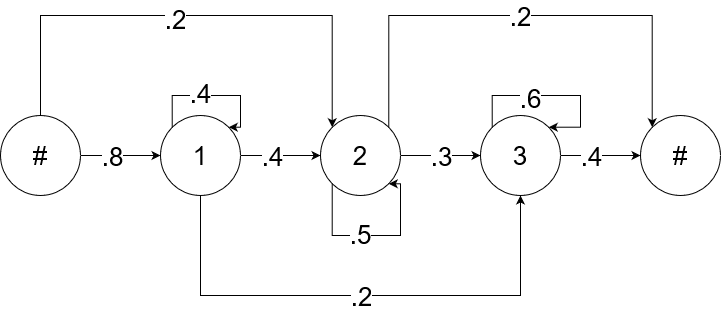

The diagram above was exported from draw.io. Its source (the exported page's mxGraphModel, read from the mxfile embedded in the PNG):
<mxGraphModel dx="1050" dy="1735" grid="1" gridSize="10" guides="1" tooltips="1" connect="1" arrows="1" fold="1" page="1" pageScale="1" pageWidth="827" pageHeight="1169" math="0" shadow="0">
  <root>
    <mxCell id="WIyWlLk6GJQsqaUBKTNV-0" />
    <mxCell id="WIyWlLk6GJQsqaUBKTNV-1" parent="WIyWlLk6GJQsqaUBKTNV-0" />
    <mxCell id="ZxpLXVWwk1QGWp0mmg_7-6" style="edgeStyle=orthogonalEdgeStyle;rounded=0;orthogonalLoop=1;jettySize=auto;html=1;exitX=1;exitY=0.5;exitDx=0;exitDy=0;entryX=0;entryY=0.5;entryDx=0;entryDy=0;fontSize=26;" edge="1" parent="WIyWlLk6GJQsqaUBKTNV-1" source="ZxpLXVWwk1QGWp0mmg_7-1" target="ZxpLXVWwk1QGWp0mmg_7-3">
      <mxGeometry relative="1" as="geometry" />
    </mxCell>
    <mxCell id="ZxpLXVWwk1QGWp0mmg_7-24" value=".8" style="edgeLabel;html=1;align=center;verticalAlign=middle;resizable=0;points=[];fontSize=26;" vertex="1" connectable="0" parent="ZxpLXVWwk1QGWp0mmg_7-6">
      <mxGeometry x="-0.25" relative="1" as="geometry">
        <mxPoint x="1" as="offset" />
      </mxGeometry>
    </mxCell>
    <mxCell id="ZxpLXVWwk1QGWp0mmg_7-18" style="edgeStyle=orthogonalEdgeStyle;rounded=0;orthogonalLoop=1;jettySize=auto;html=1;exitX=0.5;exitY=0;exitDx=0;exitDy=0;entryX=0;entryY=0;entryDx=0;entryDy=0;fontSize=26;" edge="1" parent="WIyWlLk6GJQsqaUBKTNV-1" source="ZxpLXVWwk1QGWp0mmg_7-1" target="ZxpLXVWwk1QGWp0mmg_7-4">
      <mxGeometry relative="1" as="geometry">
        <Array as="points">
          <mxPoint x="120" />
          <mxPoint x="412" />
        </Array>
      </mxGeometry>
    </mxCell>
    <mxCell id="ZxpLXVWwk1QGWp0mmg_7-23" value="&lt;div&gt;.2&lt;/div&gt;" style="edgeLabel;html=1;align=center;verticalAlign=middle;resizable=0;points=[];fontSize=26;" vertex="1" connectable="0" parent="ZxpLXVWwk1QGWp0mmg_7-18">
      <mxGeometry x="-0.0704" y="-3" relative="1" as="geometry">
        <mxPoint as="offset" />
      </mxGeometry>
    </mxCell>
    <mxCell id="ZxpLXVWwk1QGWp0mmg_7-1" value="&lt;font style=&quot;font-size: 26px;&quot;&gt;#&lt;/font&gt;" style="ellipse;whiteSpace=wrap;html=1;aspect=fixed;" vertex="1" parent="WIyWlLk6GJQsqaUBKTNV-1">
      <mxGeometry x="80" y="100" width="80" height="80" as="geometry" />
    </mxCell>
    <mxCell id="ZxpLXVWwk1QGWp0mmg_7-2" value="&lt;font style=&quot;font-size: 26px;&quot;&gt;#&lt;/font&gt;" style="ellipse;whiteSpace=wrap;html=1;aspect=fixed;" vertex="1" parent="WIyWlLk6GJQsqaUBKTNV-1">
      <mxGeometry x="720" y="100" width="80" height="80" as="geometry" />
    </mxCell>
    <mxCell id="ZxpLXVWwk1QGWp0mmg_7-7" style="edgeStyle=orthogonalEdgeStyle;rounded=0;orthogonalLoop=1;jettySize=auto;html=1;exitX=1;exitY=0.5;exitDx=0;exitDy=0;entryX=0;entryY=0.5;entryDx=0;entryDy=0;fontSize=26;" edge="1" parent="WIyWlLk6GJQsqaUBKTNV-1" source="ZxpLXVWwk1QGWp0mmg_7-3" target="ZxpLXVWwk1QGWp0mmg_7-4">
      <mxGeometry relative="1" as="geometry" />
    </mxCell>
    <mxCell id="ZxpLXVWwk1QGWp0mmg_7-25" value=".4" style="edgeLabel;html=1;align=center;verticalAlign=middle;resizable=0;points=[];fontSize=26;" vertex="1" connectable="0" parent="ZxpLXVWwk1QGWp0mmg_7-7">
      <mxGeometry x="-0.225" relative="1" as="geometry">
        <mxPoint as="offset" />
      </mxGeometry>
    </mxCell>
    <mxCell id="ZxpLXVWwk1QGWp0mmg_7-13" style="edgeStyle=orthogonalEdgeStyle;rounded=0;orthogonalLoop=1;jettySize=auto;html=1;entryX=0.5;entryY=1;entryDx=0;entryDy=0;fontSize=26;exitX=0.5;exitY=1;exitDx=0;exitDy=0;" edge="1" parent="WIyWlLk6GJQsqaUBKTNV-1" source="ZxpLXVWwk1QGWp0mmg_7-3" target="ZxpLXVWwk1QGWp0mmg_7-5">
      <mxGeometry relative="1" as="geometry">
        <mxPoint x="340" y="190" as="sourcePoint" />
        <Array as="points">
          <mxPoint x="280" y="280" />
          <mxPoint x="600" y="280" />
        </Array>
      </mxGeometry>
    </mxCell>
    <mxCell id="ZxpLXVWwk1QGWp0mmg_7-26" value=".2" style="edgeLabel;html=1;align=center;verticalAlign=middle;resizable=0;points=[];fontSize=26;" vertex="1" connectable="0" parent="ZxpLXVWwk1QGWp0mmg_7-13">
      <mxGeometry x="-0.3038" y="-3" relative="1" as="geometry">
        <mxPoint x="79" y="-3" as="offset" />
      </mxGeometry>
    </mxCell>
    <mxCell id="ZxpLXVWwk1QGWp0mmg_7-3" value="&lt;font style=&quot;font-size: 26px;&quot;&gt;1&lt;/font&gt;" style="ellipse;whiteSpace=wrap;html=1;aspect=fixed;" vertex="1" parent="WIyWlLk6GJQsqaUBKTNV-1">
      <mxGeometry x="240" y="100" width="80" height="80" as="geometry" />
    </mxCell>
    <mxCell id="ZxpLXVWwk1QGWp0mmg_7-8" style="edgeStyle=orthogonalEdgeStyle;rounded=0;orthogonalLoop=1;jettySize=auto;html=1;exitX=1;exitY=0.5;exitDx=0;exitDy=0;entryX=0;entryY=0.5;entryDx=0;entryDy=0;fontSize=26;" edge="1" parent="WIyWlLk6GJQsqaUBKTNV-1" source="ZxpLXVWwk1QGWp0mmg_7-4" target="ZxpLXVWwk1QGWp0mmg_7-5">
      <mxGeometry relative="1" as="geometry" />
    </mxCell>
    <mxCell id="ZxpLXVWwk1QGWp0mmg_7-30" value=".3" style="edgeLabel;html=1;align=center;verticalAlign=middle;resizable=0;points=[];fontSize=26;" vertex="1" connectable="0" parent="ZxpLXVWwk1QGWp0mmg_7-8">
      <mxGeometry x="-0.225" y="1" relative="1" as="geometry">
        <mxPoint x="9" y="1" as="offset" />
      </mxGeometry>
    </mxCell>
    <mxCell id="ZxpLXVWwk1QGWp0mmg_7-14" style="edgeStyle=orthogonalEdgeStyle;rounded=0;orthogonalLoop=1;jettySize=auto;html=1;exitX=1;exitY=0;exitDx=0;exitDy=0;entryX=0;entryY=0;entryDx=0;entryDy=0;fontSize=26;" edge="1" parent="WIyWlLk6GJQsqaUBKTNV-1" source="ZxpLXVWwk1QGWp0mmg_7-4" target="ZxpLXVWwk1QGWp0mmg_7-2">
      <mxGeometry relative="1" as="geometry">
        <Array as="points">
          <mxPoint x="468" />
          <mxPoint x="732" />
        </Array>
      </mxGeometry>
    </mxCell>
    <mxCell id="ZxpLXVWwk1QGWp0mmg_7-28" value=".2" style="edgeLabel;html=1;align=center;verticalAlign=middle;resizable=0;points=[];fontSize=26;" vertex="1" connectable="0" parent="ZxpLXVWwk1QGWp0mmg_7-14">
      <mxGeometry x="0.0534" y="-2" relative="1" as="geometry">
        <mxPoint x="-13" y="-2" as="offset" />
      </mxGeometry>
    </mxCell>
    <mxCell id="ZxpLXVWwk1QGWp0mmg_7-4" value="&lt;font style=&quot;font-size: 26px;&quot;&gt;2&lt;/font&gt;" style="ellipse;whiteSpace=wrap;html=1;aspect=fixed;" vertex="1" parent="WIyWlLk6GJQsqaUBKTNV-1">
      <mxGeometry x="400" y="100" width="80" height="80" as="geometry" />
    </mxCell>
    <mxCell id="ZxpLXVWwk1QGWp0mmg_7-9" style="edgeStyle=orthogonalEdgeStyle;rounded=0;orthogonalLoop=1;jettySize=auto;html=1;exitX=1;exitY=0.5;exitDx=0;exitDy=0;entryX=0;entryY=0.5;entryDx=0;entryDy=0;fontSize=26;" edge="1" parent="WIyWlLk6GJQsqaUBKTNV-1" source="ZxpLXVWwk1QGWp0mmg_7-5" target="ZxpLXVWwk1QGWp0mmg_7-2">
      <mxGeometry relative="1" as="geometry" />
    </mxCell>
    <mxCell id="ZxpLXVWwk1QGWp0mmg_7-31" value=".4" style="edgeLabel;html=1;align=center;verticalAlign=middle;resizable=0;points=[];fontSize=26;" vertex="1" connectable="0" parent="ZxpLXVWwk1QGWp0mmg_7-9">
      <mxGeometry x="-0.25" y="-1" relative="1" as="geometry">
        <mxPoint y="-1" as="offset" />
      </mxGeometry>
    </mxCell>
    <mxCell id="ZxpLXVWwk1QGWp0mmg_7-5" value="&lt;font style=&quot;font-size: 26px;&quot;&gt;3&lt;/font&gt;" style="ellipse;whiteSpace=wrap;html=1;aspect=fixed;" vertex="1" parent="WIyWlLk6GJQsqaUBKTNV-1">
      <mxGeometry x="560" y="100" width="80" height="80" as="geometry" />
    </mxCell>
    <mxCell id="ZxpLXVWwk1QGWp0mmg_7-19" style="edgeStyle=orthogonalEdgeStyle;rounded=0;orthogonalLoop=1;jettySize=auto;html=1;exitX=0;exitY=0;exitDx=0;exitDy=0;entryX=1;entryY=0;entryDx=0;entryDy=0;fontSize=26;" edge="1" parent="WIyWlLk6GJQsqaUBKTNV-1" source="ZxpLXVWwk1QGWp0mmg_7-3" target="ZxpLXVWwk1QGWp0mmg_7-3">
      <mxGeometry relative="1" as="geometry">
        <Array as="points">
          <mxPoint x="252" y="80" />
          <mxPoint x="320" y="80" />
          <mxPoint x="320" y="112" />
        </Array>
      </mxGeometry>
    </mxCell>
    <mxCell id="ZxpLXVWwk1QGWp0mmg_7-22" value=".4" style="edgeLabel;html=1;align=center;verticalAlign=middle;resizable=0;points=[];fontSize=26;" vertex="1" connectable="0" parent="ZxpLXVWwk1QGWp0mmg_7-19">
      <mxGeometry x="-0.2608" y="3" relative="1" as="geometry">
        <mxPoint x="7" as="offset" />
      </mxGeometry>
    </mxCell>
    <mxCell id="ZxpLXVWwk1QGWp0mmg_7-20" style="edgeStyle=orthogonalEdgeStyle;rounded=0;orthogonalLoop=1;jettySize=auto;html=1;exitX=0;exitY=1;exitDx=0;exitDy=0;entryX=1;entryY=1;entryDx=0;entryDy=0;fontSize=26;" edge="1" parent="WIyWlLk6GJQsqaUBKTNV-1" source="ZxpLXVWwk1QGWp0mmg_7-4" target="ZxpLXVWwk1QGWp0mmg_7-4">
      <mxGeometry relative="1" as="geometry">
        <Array as="points">
          <mxPoint x="412" y="220" />
          <mxPoint x="480" y="220" />
          <mxPoint x="480" y="168" />
        </Array>
      </mxGeometry>
    </mxCell>
    <mxCell id="ZxpLXVWwk1QGWp0mmg_7-27" value=".5" style="edgeLabel;html=1;align=center;verticalAlign=middle;resizable=0;points=[];fontSize=26;" vertex="1" connectable="0" parent="ZxpLXVWwk1QGWp0mmg_7-20">
      <mxGeometry x="-0.2475" y="2" relative="1" as="geometry">
        <mxPoint x="11" as="offset" />
      </mxGeometry>
    </mxCell>
    <mxCell id="ZxpLXVWwk1QGWp0mmg_7-21" style="edgeStyle=orthogonalEdgeStyle;rounded=0;orthogonalLoop=1;jettySize=auto;html=1;exitX=0;exitY=0;exitDx=0;exitDy=0;entryX=1;entryY=0;entryDx=0;entryDy=0;fontSize=26;" edge="1" parent="WIyWlLk6GJQsqaUBKTNV-1" source="ZxpLXVWwk1QGWp0mmg_7-5" target="ZxpLXVWwk1QGWp0mmg_7-5">
      <mxGeometry relative="1" as="geometry">
        <Array as="points">
          <mxPoint x="572" y="80" />
          <mxPoint x="660" y="80" />
          <mxPoint x="660" y="112" />
        </Array>
      </mxGeometry>
    </mxCell>
    <mxCell id="ZxpLXVWwk1QGWp0mmg_7-29" value=".6" style="edgeLabel;html=1;align=center;verticalAlign=middle;resizable=0;points=[];fontSize=26;" vertex="1" connectable="0" parent="ZxpLXVWwk1QGWp0mmg_7-21">
      <mxGeometry x="-0.0621" y="-2" relative="1" as="geometry">
        <mxPoint x="-16" as="offset" />
      </mxGeometry>
    </mxCell>
  </root>
</mxGraphModel>